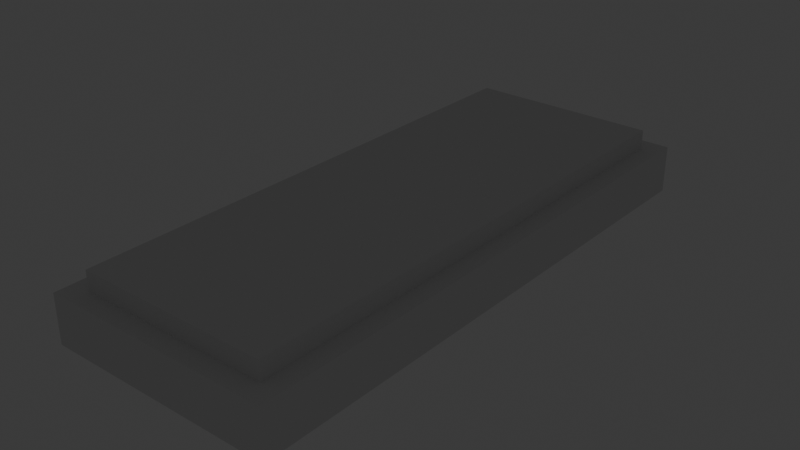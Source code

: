 # Source: RangeMap.blend  (saved by Blender 4.2.67; exported with 4.5.12 LTS)
import bpy
from mathutils import Matrix  # noqa: F401  (used for matrix-valued properties, if any)

bpy.ops.wm.read_factory_settings(use_empty=True)
scene = bpy.context.scene
scene.name = 'Scene'

# ---- collections
col_collection = bpy.data.collections.new('Collection'); scene.collection.children.link(col_collection)
col_export = bpy.data.collections.new('Export'); scene.collection.children.link(col_export)
col_collection_1 = bpy.data.collections.new('Collection')  # instanced only; not linked into the scene

# ---- materials (node trees are filled in below, after node groups)
mat_solid_1 = bpy.data.materials.new('Solid_1')
mat_signglow_1 = bpy.data.materials.new('SignGlow_1')
mat_signglow_1.surface_render_method = 'BLENDED'
mat_signglow_1.blend_method = 'BLEND'
mat_signglow_1.use_backface_culling = True
mat_signrim = bpy.data.materials.new('SignRim')
mat_solid_2 = bpy.data.materials.new('Solid_2')

# ---- material node trees
mat_solid_1.use_nodes = True; mat_solid_1.node_tree.nodes.clear()
_N = mat_solid_1.node_tree.nodes; _L = mat_solid_1.node_tree.links
n0 = _N.new('ShaderNodeBsdfPrincipled'); n0.name = 'Principled BSDF'; n0.location = (10, 300)
n0.inputs[0].default_value = (0.326, 0.326, 0.326, 1.0)
n0.inputs[1].default_value = 0.5197
n0.inputs[2].default_value = 0.3504
n1 = _N.new('ShaderNodeOutputMaterial'); n1.name = 'Material Output'; n1.location = (300, 300)
_L.new(n0.outputs[0], n1.inputs[0])
n1.is_active_output = True
mat_signglow_1.use_nodes = True; mat_signglow_1.node_tree.nodes.clear()
_N = mat_signglow_1.node_tree.nodes; _L = mat_signglow_1.node_tree.links
n0 = _N.new('ShaderNodeOutputMaterial'); n0.name = 'Material Output'; n0.location = (300, 300)
n1 = _N.new('ShaderNodeBsdfPrincipled'); n1.name = 'Principled BSDF'; n1.location = (10, 300)
n1.inputs[0].default_value = (0.8002, 0.01462, 0.0, 1.0)
n1.inputs[1].default_value = 0.2283
n1.inputs[2].default_value = 0.0
n1.inputs[4].default_value = 0.3228
n1.inputs[27].default_value = (1.0, 0.02638, 0.0, 1.0)
n1.inputs[28].default_value = 1.5
_L.new(n1.outputs[0], n0.inputs[0])
n0.is_active_output = True
mat_signrim.use_nodes = True; mat_signrim.node_tree.nodes.clear()
_N = mat_signrim.node_tree.nodes; _L = mat_signrim.node_tree.links
n0 = _N.new('ShaderNodeBsdfPrincipled'); n0.name = 'Principled BSDF'; n0.location = (10, 300)
n0.inputs[0].default_value = (1.0, 0.167, 0.1574, 1.0)
n0.inputs[1].default_value = 0.7795
n0.inputs[2].default_value = 0.09055
n1 = _N.new('ShaderNodeOutputMaterial'); n1.name = 'Material Output'; n1.location = (300, 300)
_L.new(n0.outputs[0], n1.inputs[0])
n1.is_active_output = True
mat_solid_2.use_nodes = True; mat_solid_2.node_tree.nodes.clear()
_N = mat_solid_2.node_tree.nodes; _L = mat_solid_2.node_tree.links
n0 = _N.new('ShaderNodeBsdfPrincipled'); n0.name = 'Principled BSDF'; n0.location = (10, 300)
n0.inputs[0].default_value = (0.8001, 0.6825, 0.5576, 1.0)
n0.inputs[1].default_value = 0.2441
n0.inputs[2].default_value = 0.4449
n1 = _N.new('ShaderNodeOutputMaterial'); n1.name = 'Material Output'; n1.location = (300, 300)
_L.new(n0.outputs[0], n1.inputs[0])
n1.is_active_output = True

# ---- world
world_world = bpy.data.worlds.new('World'); scene.world = world_world
world_world.use_nodes = True; world_world.node_tree.nodes.clear()
_N = world_world.node_tree.nodes; _L = world_world.node_tree.links
n0 = _N.new('ShaderNodeOutputWorld'); n0.name = 'World Output'; n0.location = (300, 300)
n1 = _N.new('ShaderNodeBackground'); n1.name = 'Background'; n1.location = (10, 300)
n1.inputs[0].default_value = (0.05088, 0.05088, 0.05088, 1.0)
_L.new(n1.outputs[0], n0.inputs[0])
n0.is_active_output = True
world_world.color = (0.05088, 0.05088, 0.05088)
world_world.sun_shadow_jitter_overblur = 0.0

# ---- meshes
me_plane = bpy.data.meshes.new('Plane')
me_plane.from_pydata([(-10.0, -2.0, 0.0), (10.0, -2.0, 0.0), (-10.0, 3.0, 0.0), (10.0, 3.0, 0.0), (-10.0, 3.0, -2.0), (-10.0, -2.0, -2.0), (10.0, -2.0, -2.0), (10.0, 3.0, -2.0)], [], [(0, 1, 3, 2), (5, 4, 7, 6), (3, 7, 4, 2), (0, 5, 6, 1), (1, 6, 7, 3), (2, 4, 5, 0)])
_uv = me_plane.uv_layers.new(name='UVMap')
_uv.uv.foreach_set('vector', [-3.972e-09, 1.0, 7.153e-08, 5.4e-15, 0.25, 1.887e-08, 0.25, 1.0, 0.25, -2.881e-08, 0.5, -9.935e-09, 0.5, 1.0, 0.25, 1.0, 0.5, -9.935e-09, 0.6, -2.385e-09, 0.6, 1.0, 0.5, 1.0, 0.6, -2.385e-09, 0.7, 5.165e-09, 0.7, 1.0, 0.6, 1.0, 0.7, -6.756e-09, 0.8, 7.937e-10, 0.8, 0.25, 0.7, 0.25, 0.7, 0.25, 0.8, 0.25, 0.8, 0.5, 0.7, 0.5])
me_plane.update()
me_cube_001 = bpy.data.meshes.new('Cube.001')
me_cube_001.from_pydata([(1.0, -0.2, 0.8), (1.0, -0.2, 1.0), (1.0, -1.49e-08, 0.8), (1.0, -1.49e-08, 1.0), (1.0, -0.2, 1.0), (0.95, 0.45, 1.8), (1.0, 0.45, 1.8), (1.0, -0.2, 1.1), (1.0, 0.45, 1.0), (1.0, 0.45, 1.1), (0.95, 0.75, 1.1), (0.95, -0.2, 1.0), (0.95, -0.2, 1.1), (0.95, -0.2, 1.1), (0.95, 0.45, 1.0), (0.95, 0.45, 1.1), (0.95, 0.0302, 2.97), (0.95, -1.49e-08, 0.8), (0.95, -1.49e-08, 1.0), (1.0, 0.0302, 2.97), (0.95, -0.2, 0.8), (0.95, 0.75, 2.05), (1.0, 0.7409, 2.08), (0.95, -0.2, 1.0), (0.95, 0.0302, 2.08), (1.0, 0.0302, 2.08), (1.0, 0.75, 1.0), (1.0, 0.75, 0.8), (0.95, 0.75, 1.0), (0.95, 0.75, 0.8), (0.95, -0.2, 1.8), (1.0, -0.2, 1.8), (1.0, 0.75, 1.1), (0.0, 0.45, 1.0), (1.0, -0.2, 1.1), (0.0, 0.45, 1.1), (0.0, -0.2, 1.0), (0.0, -0.2, 1.1), (0.0, -1.49e-08, 1.0), (0.0, -0.2, 1.0), (0.0, -1.49e-08, 0.8), (0.0, -0.2, 0.8), (0.95, -0.1, 3.0), (0.95, -0.15, 3.0), (0.95, -0.1, 2.2), (0.95, -0.15, 2.2), (0.0, -0.1, 3.0), (0.0, -0.1, 2.2), (0.0, -0.15, 3.0), (0.0, -0.15, 2.2), (1.0, -0.2, 0.0), (1.0, -1.49e-08, 0.0), (0.95, -1.49e-08, 0.0), (0.95, -0.2, 0.0), (0.95, 0.75, 0.0), (1.0, 0.75, 0.0), (1.0, 0.75, 1.0), (1.0, 0.75, 1.1), (0.95, 0.75, 1.1), (0.95, 0.75, 1.0), (1.0, 0.75, 1.555), (0.95, 0.75, 1.555), (0.95, -0.2, 1.555), (1.0, -0.2, 1.555), (1.0, -0.2, 1.8), (0.95, -0.2, 1.8), (1.0, 0.45, 1.8), (0.95, 0.45, 1.8), (0.96, 0.706, 1.545), (0.96, 0.706, 2.057), (1.0, 0.706, 1.545), (1.0, 0.706, 2.057), (0.96, 0.8434, 1.92), (0.96, 0.8434, 1.682), (1.0, 0.8434, 1.682), (1.0, 0.8434, 1.92), (0.9597, 0.8335, 1.916), (0.9597, 0.8335, 1.687), (0.9597, 0.7081, 1.561), (0.9597, 0.7081, 2.041), (0.9715, 0.7143, 2.05), (0.9715, 0.7143, 1.553), (0.9715, 0.8437, 1.682), (0.9715, 0.8437, 1.92), (0.9598, 0.7143, 1.553), (0.9598, 0.7143, 2.05), (0.9598, 0.8436, 1.682), (0.9598, 0.8436, 1.92), (0.9585, 0.7156, 1.552), (0.9585, 0.7156, 2.05), (0.9715, 0.7156, 2.05), (0.9715, 0.7156, 1.552), (0.9715, 0.8451, 1.682), (0.9715, 0.8451, 1.921), (0.9585, 0.8451, 1.682), (0.9585, 0.8451, 1.921), (0.9583, 0.7081, 1.561), (0.9583, 0.7081, 2.041), (0.9583, 0.8335, 1.686), (0.9583, 0.8335, 1.916), (0.95, 1.02, 2.97), (0.95, 1.02, 2.266), (1.0, 1.02, 2.266), (1.0, 1.02, 2.97), (0.96, 0.386, 1.545), (0.96, 0.386, 2.057), (1.0, -0.2, 3.0), (1.0, -0.2, 2.05), (0.95, -0.2, 3.0), (1.0, 0.75, 2.05), (0.95, -0.2, 2.05), (0.95, 0.7409, 2.08), (0.95, 1.05, 3.0), (0.95, 1.05, 2.25), (1.0, 1.05, 2.25), (1.0, 1.05, 3.0), (0.96, 0.0302, 2.97), (1.0, 0.0302, 2.97), (1.0, 0.7409, 2.08), (0.96, 0.0302, 2.08), (1.0, 0.0302, 2.08), (0.96, 1.02, 2.97), (0.96, 1.02, 2.266), (1.0, 1.02, 2.266), (1.0, 1.02, 2.97), (0.96, 0.7409, 2.08)], [], [(3, 18, 23, 1), (2, 3, 1, 0), (0, 1, 23, 20), (15, 35, 37, 13), (36, 33, 14, 11), (3, 2, 27, 26), (7, 9, 15, 13), (60, 61, 67, 66), (8, 14, 59, 56), (11, 4, 7, 13), (61, 62, 30, 67), (17, 18, 28, 29), (20, 17, 52, 53), (6, 5, 21, 109), (110, 107, 106, 108), (33, 35, 15, 14), (4, 11, 14, 8), (34, 12, 10, 32), (38, 39, 23, 18), (19, 103, 115, 106), (39, 41, 20, 23), (65, 64, 107, 110), (63, 60, 66, 31), (4, 8, 9, 7), (29, 28, 26, 27), (17, 29, 54, 52), (64, 6, 109, 107), (18, 3, 26, 28), (101, 111, 22, 102), (11, 13, 37, 36), (100, 101, 102, 103), (62, 63, 31, 30), (18, 17, 40, 38), (106, 115, 112, 108), (17, 20, 41, 40), (5, 65, 110, 21), (44, 42, 43, 45), (44, 45, 49, 47), (43, 42, 46, 48), (45, 43, 48, 49), (42, 44, 47, 46), (52, 51, 50, 53), (51, 52, 54, 55), (2, 0, 50, 51), (27, 2, 51, 55), (0, 20, 53, 50), (29, 27, 55, 54), (56, 59, 58, 57), (9, 8, 56, 57), (14, 15, 58, 59), (15, 9, 57, 58), (12, 34, 63, 62), (34, 32, 60, 63), (10, 12, 62, 61), (32, 10, 61, 60), (67, 30, 31, 66), (65, 5, 6, 64), (72, 69, 71, 75), (74, 73, 72, 75), (73, 74, 70, 68), (87, 83, 80, 85), (82, 83, 87, 86), (86, 84, 81, 82), (77, 86, 87, 76), (78, 84, 86, 77), (76, 87, 85, 79), (95, 89, 90, 93), (92, 94, 95, 93), (94, 92, 91, 88), (98, 99, 95, 94), (96, 98, 94, 88), (99, 97, 89, 95), (77, 76, 99, 98), (83, 82, 92, 93), (80, 83, 93, 90), (78, 77, 98, 96), (85, 80, 90, 89), (82, 81, 91, 92), (76, 79, 97, 99), (81, 84, 88, 91), (114, 113, 112, 115), (109, 21, 113, 114), (73, 68, 69, 72), (69, 68, 104, 105), (25, 19, 106, 107), (100, 16, 108, 112), (22, 25, 107, 109), (16, 24, 110, 108), (24, 111, 21, 110), (101, 100, 112, 113), (103, 102, 114, 115), (102, 22, 109, 114), (111, 101, 113, 21), (111, 24, 25, 22), (24, 16, 19, 25), (16, 100, 103, 19), (122, 123, 118, 125), (121, 124, 123, 122), (125, 118, 120, 119), (119, 120, 117, 116), (116, 117, 124, 121), (117, 120, 118, 123, 124), (119, 116, 121, 122, 125)])
me_cube_001.polygons.foreach_set('material_index', [0, 0, 0, 0, 0, 0, 0, 0, 0, 0, 0, 0, 0, 0, 0, 0, 0, 0, 0, 0, 0, 0, 0, 0, 0, 0, 0, 0, 0, 0, 0, 0, 0, 0, 0, 0, 0, 0, 0, 0, 0, 0, 0, 0, 0, 0, 0, 0, 0, 0, 0, 0, 0, 0, 0, 0, 0, 1, 1, 1, 2, 2, 2, 2, 2, 2, 2, 2, 2, 2, 2, 2, 2, 2, 2, 2, 2, 2, 2, 2, 0, 0, 1, 1, 0, 0, 0, 0, 0, 0, 0, 0, 0, 0, 0, 0, 3, 3, 3, 3, 3, 3, 3])
_uv = me_cube_001.uv_layers.new(name='UVMap')
_uv.uv.foreach_set('vector', [0.4922, 0.5357, 0.4922, 0.5476, 0.4455, 0.5476, 0.4455, 0.5357, 0.4167, 0.3452, 0.4167, 0.2976, 0.4643, 0.2976, 0.4643, 0.3452, 0.04762, 0.5357, 2.129e-09, 0.5357, 3.028e-09, 0.5238, 0.04762, 0.5238, 0.3755, 0.5476, 0.3755, 0.7738, 0.2239, 0.7738, 0.2238, 0.5476, 7.368e-06, 0.5357, 0.1532, 0.5357, 0.1532, 0.7619, 3.587e-07, 0.7619, 0.4167, 0.2976, 0.4167, 0.3452, 0.2381, 0.3452, 0.2381, 0.2976, 0.2238, 0.5357, 0.3755, 0.5357, 0.3755, 0.5476, 0.2238, 0.5476, 0.8671, 0.7713, 0.879, 0.7713, 0.8789, 0.8297, 0.867, 0.8297, 0.1532, 0.7738, 0.1532, 0.7619, 0.2238, 0.7619, 0.2238, 0.7738, 0.9504, 0.7619, 0.9504, 0.7738, 0.9266, 0.7738, 0.9266, 0.7619, 0.05833, 0.7738, 0.05833, 1.0, 9.652e-09, 1.0, 2.134e-08, 0.8452, 0.5119, 0.3452, 0.5119, 0.2976, 0.6905, 0.2976, 0.6905, 0.3452, 0.4643, 0.3452, 0.5119, 0.3452, 0.5119, 0.5357, 0.4643, 0.5357, 0.9742, 0.6889, 0.9861, 0.6889, 0.9861, 0.751, 0.9742, 0.751, 0.9757, 0.4584, 0.9638, 0.4584, 0.9638, 0.2322, 0.9757, 0.2322, 0.9519, 0.5238, 0.9281, 0.5238, 0.9281, 0.2976, 0.9519, 0.2976, -1.226e-09, 0.7738, 3.587e-07, 0.7619, 0.1532, 0.7619, 0.1532, 0.7738, 0.8909, 0.7619, 0.9028, 0.7619, 0.9028, 0.9857, 0.8909, 0.9857, 0.4922, 0.7738, 0.4455, 0.7738, 0.4455, 0.5476, 0.4922, 0.5476, 0.007191, 0.05481, 0.007191, 0.2904, -2.247e-08, 0.2976, -2.679e-16, 3.548e-09, 2.011e-08, 0.2976, 0.04762, 0.2976, 0.04762, 0.5238, 3.028e-09, 0.5238, 0.9757, 0.5179, 0.9638, 0.5179, 0.9638, 0.4584, 0.9757, 0.4584, 0.7255, 0.7713, 0.7255, 0.9975, 0.6671, 0.9261, 0.6671, 0.7713, 0.9742, 0.5357, 0.9742, 0.6905, 0.9504, 0.6905, 0.9504, 0.5357, 0.9861, 0.5833, 0.9861, 0.5357, 0.998, 0.5357, 0.998, 0.5833, 0.5119, 0.3452, 0.6905, 0.3452, 0.6905, 0.5357, 0.5119, 0.5357, 0.2857, 2.512e-08, 0.2857, 0.1548, 0.2262, 0.2262, 0.2262, 2.062e-08, 0.4922, 0.5476, 0.4922, 0.5357, 0.6671, 0.5357, 0.6671, 0.5476, 0.9876, 0.2322, 0.9876, 0.3061, 0.9757, 0.3061, 0.9757, 0.2322, 0.9504, 0.7619, 0.9266, 0.7619, 0.9266, 0.5357, 0.9504, 0.5357, 0.3842, 0.7738, 0.3842, 0.9413, 0.3723, 0.9413, 0.3723, 0.7738, 0.3961, 0.8321, 0.3842, 0.8321, 0.3842, 0.7738, 0.3961, 0.7738, 0.879, 0.5357, 0.9266, 0.5357, 0.9266, 0.7619, 0.879, 0.7619, 0.9519, 0.5238, 0.9519, 0.2322, 0.9638, 0.2322, 0.9638, 0.5238, 0.9281, 0.5238, 0.881, 0.5238, 0.881, 0.2976, 0.9281, 0.2976, 0.5714, 0.1429, 0.5714, 0.2976, 0.5119, 0.2976, 0.5119, 0.07143, 0.3389, 0.9643, 0.3389, 0.7738, 0.3508, 0.7738, 0.3508, 0.9643, 0.9855, 0.2262, 0.9737, 0.2262, 0.9737, 3.675e-07, 0.9855, 1.964e-09, 0.9147, 0.7619, 0.9263, 0.7619, 0.9263, 0.9881, 0.9147, 0.9881, 0.9737, 0.2262, 0.7832, 0.2262, 0.7832, -4.401e-09, 0.9737, 9.979e-09, 0.6905, 0.2976, 0.881, 0.2976, 0.881, 0.5238, 0.6905, 0.5238, 0.9147, 0.809, 0.9028, 0.809, 0.9028, 0.7619, 0.9147, 0.7619, 0.9028, 0.809, 0.9147, 0.809, 0.9147, 0.9857, 0.9028, 0.9857, 0.4167, 0.3452, 0.4643, 0.3452, 0.4643, 0.5357, 0.4167, 0.5357, 0.2381, 0.3452, 0.4167, 0.3452, 0.4167, 0.5357, 0.2381, 0.5357, 0.04762, 0.5357, 0.04762, 0.5238, 0.2381, 0.5238, 0.2381, 0.5357, 0.9861, 0.5833, 0.998, 0.5833, 0.998, 0.7738, 0.9861, 0.7738, 0.5833, 0.2594, 0.5714, 0.2594, 0.5714, 0.2356, 0.5833, 0.2356, 0.9504, 0.6905, 0.9742, 0.6905, 0.9742, 0.7619, 0.9504, 0.7619, 0.807, 0.2976, 0.7832, 0.2976, 0.7832, 0.2262, 0.807, 0.2262, 0.3755, 0.5476, 0.3755, 0.5357, 0.4455, 0.5357, 0.4455, 0.5476, 0.3961, 0.9405, 0.3842, 0.9405, 0.3842, 0.8321, 0.3961, 0.8321, 0.8338, 0.7713, 0.8338, 0.9975, 0.7255, 0.9975, 0.7255, 0.7713, 0.1667, 0.7738, 0.1667, 1.0, 0.05833, 1.0, 0.05833, 0.7738, 0.4175, 0.8821, 0.4056, 0.8821, 0.4056, 0.7738, 0.4175, 0.7738, 0.8789, 0.8297, 0.879, 0.9814, 0.8671, 0.9814, 0.867, 0.8297, 0.9861, 0.5357, 0.9861, 0.6889, 0.9742, 0.6889, 0.9742, 0.5357, 0.4175, 0.8065, 0.4175, 0.7738, 0.427, 0.7738, 0.427, 0.8065, 0.427, 0.8631, 0.4175, 0.8631, 0.4175, 0.8065, 0.427, 0.8065, 0.4175, 0.8631, 0.427, 0.8631, 0.427, 0.8958, 0.4175, 0.8958, 0.577, 0.2943, 0.5742, 0.2943, 0.5742, 0.2594, 0.577, 0.2594, 0.5833, 0.2923, 0.5833, 0.2356, 0.5861, 0.2356, 0.5861, 0.2923, 0.5742, 0.2594, 0.5742, 0.2957, 0.5714, 0.2957, 0.5714, 0.2594, 0.278, 0.8602, 0.2756, 0.8612, 0.2756, 0.8046, 0.278, 0.8056, 0.3078, 0.8901, 0.3063, 0.892, 0.2756, 0.8612, 0.278, 0.8602, 0.278, 0.8056, 0.2756, 0.8046, 0.3063, 0.7738, 0.3078, 0.7758, 0.427, 0.8046, 0.427, 0.7738, 0.4301, 0.7738, 0.4301, 0.8046, 0.4301, 0.8616, 0.427, 0.8616, 0.427, 0.8046, 0.4301, 0.8046, 0.427, 0.8616, 0.4301, 0.8616, 0.4301, 0.8924, 0.427, 0.8924, 0.8637, 0.8579, 0.8637, 0.8033, 0.8664, 0.8022, 0.8664, 0.8591, 0.8338, 0.8878, 0.8637, 0.8579, 0.8664, 0.8591, 0.8356, 0.8899, 0.8637, 0.8033, 0.8338, 0.7735, 0.8356, 0.7713, 0.8664, 0.8022, 0.5861, 0.2903, 0.5861, 0.2356, 0.5865, 0.2356, 0.5865, 0.2903, 0.3081, 0.8048, 0.3081, 0.8614, 0.3078, 0.8616, 0.3078, 0.8046, 0.3389, 0.774, 0.3081, 0.8048, 0.3078, 0.8046, 0.3386, 0.7738, 0.577, 0.2946, 0.577, 0.2594, 0.5773, 0.2594, 0.5773, 0.2946, 0.5742, 0.2971, 0.5742, 0.2943, 0.5745, 0.2943, 0.5745, 0.2974, 0.3081, 0.8614, 0.3389, 0.8922, 0.3386, 0.8924, 0.3078, 0.8616, 0.5773, 0.2932, 0.5773, 0.2594, 0.5777, 0.2594, 0.5777, 0.2932, 0.5746, 0.2974, 0.5745, 0.2947, 0.5749, 0.2943, 0.5749, 0.2974, 0.3627, 0.9524, 0.3508, 0.9524, 0.3508, 0.7738, 0.3627, 0.7738, 0.9742, 0.751, 0.9861, 0.751, 0.9861, 0.8148, 0.9742, 0.8148, 0.2756, 0.8631, 0.2429, 0.8958, 0.2429, 0.7738, 0.2756, 0.8065, 0.2429, 0.7738, 0.2429, 0.8958, 0.1667, 0.8958, 0.1667, 0.7738, 0.219, 0.05481, 0.007191, 0.05481, -2.679e-16, 3.548e-09, 0.2262, 2.062e-08, 0.2929, 0.007191, 0.2929, 0.2428, 0.2857, 0.2976, 0.2857, -6.812e-09, 0.219, 0.224, 0.219, 0.05481, 0.2262, 2.062e-08, 0.2262, 0.2262, 0.2929, 0.2428, 0.5047, 0.2428, 0.5119, 0.2976, 0.2857, 0.2976, 0.5047, 0.2428, 0.5047, 0.07361, 0.5119, 0.07143, 0.5119, 0.2976, 0.4604, 0.007191, 0.2929, 0.007191, 0.2857, -6.812e-09, 0.4643, 6.669e-09, 0.007191, 0.2904, 0.1747, 0.2904, 0.1786, 0.2976, -2.247e-08, 0.2976, 0.1747, 0.2904, 0.219, 0.224, 0.2262, 0.2262, 0.1786, 0.2976, 0.5047, 0.07361, 0.4604, 0.007191, 0.4643, 6.669e-09, 0.5119, 0.07143, 0.9876, 0.3061, 0.9876, 0.4719, 0.9757, 0.4719, 0.9757, 0.3061, 0.9504, 0.9737, 0.9504, 0.7619, 0.9623, 0.7619, 0.9623, 0.9737, 0.8909, 0.7619, 0.8909, 0.9951, 0.879, 0.9951, 0.879, 0.7619, 0.9971, 0.2322, 0.9876, 0.2322, 0.9876, 0.3061, 0.9971, 0.3061, 0.4056, 0.7738, 0.3961, 0.7738, 0.3961, 0.9413, 0.4056, 0.9413, 0.9971, 0.3061, 0.9876, 0.3061, 0.9876, 0.4719, 0.9971, 0.4719, 0.3627, 0.9856, 0.3723, 0.9856, 0.3723, 0.7738, 0.3627, 0.7738, 0.9742, 0.7619, 0.9647, 0.7619, 0.9647, 0.9951, 0.9742, 0.9951, 0.6671, 0.7713, 0.879, 0.7713, 0.879, 0.6021, 0.8347, 0.5357, 0.6671, 0.5357, 0.7832, 1.878e-08, 0.5714, 2.784e-09, 0.5714, 0.2356, 0.739, 0.2356, 0.7832, 0.1692])
me_cube_001.materials.append(mat_solid_1)
me_cube_001.materials.append(mat_signglow_1)
me_cube_001.materials.append(mat_signrim)
me_cube_001.materials.append(mat_solid_2)
me_cube_001.update()
me_plane_001 = bpy.data.meshes.new('Plane.001')
me_plane_001.from_pydata([(-10.0, -2.0, -0.1), (10.0, -2.0, -0.1), (-10.0, -2.0, -2.0), (10.0, -2.0, -2.0), (-10.0, -52.0, -0.1), (10.0, -52.0, -0.1), (-10.0, -52.0, -2.0), (10.0, -52.0, -2.0)], [], [(0, 1, 3, 2), (4, 6, 7, 5), (0, 2, 6, 4), (2, 3, 7, 6), (3, 1, 5, 7), (1, 0, 4, 5)])
_uv = me_plane_001.uv_layers.new(name='UVMap')
_uv.uv.foreach_set('vector', [0.876, 0.4, 0.876, 8.916e-09, 0.914, 1.178e-08, 0.914, 0.4, 0.876, 0.4, 0.914, 0.4, 0.914, 0.8, 0.876, 0.8, 0.8, -1.591e-09, 0.838, 1.278e-09, 0.838, 1.0, 0.8, 1.0, 0.4, 1.0, 0.0, 1.0, 0.0, 0.0, 0.4, 0.0, 0.876, 1.0, 0.838, 1.0, 0.838, -1.303e-08, 0.876, -1.016e-08, 0.8, 1.0, 0.4, 1.0, 0.4, 0.0, 0.8, 0.0])
me_plane_001.update()
me_plane_002 = bpy.data.meshes.new('Plane.002')
me_plane_002.from_pydata([(-10.0, 3.0, 3.0), (-10.0, 3.0, -2.0), (-10.0, -52.0, 3.0), (-10.0, -52.0, -2.0), (0.0, 3.0, 3.0), (0.0, 3.0, -2.0), (-12.0, 3.0, -2.0), (-12.0, 3.0, 3.0), (0.0, -52.0, 3.0), (0.0, -52.0, -2.0), (-12.0, -52.0, -2.0), (-12.0, -52.0, 3.0), (-12.0, 3.0, -2.0), (-12.0, 3.0, 3.0), (-12.0, -52.0, -2.0), (-12.0, -52.0, 3.0), (0.0, 5.0, -2.0), (0.0, 5.0, 3.0), (-12.0, 5.0, -2.0), (-12.0, 5.0, 3.0), (0.0, -54.0, -2.0), (0.0, -54.0, 3.0), (-12.0, -54.0, -2.0), (-12.0, -54.0, 3.0)], [], [(0, 2, 3, 1), (4, 7, 6, 5), (9, 10, 11, 8), (13, 12, 14, 15), (17, 16, 18, 19), (20, 21, 23, 22), (10, 22, 23, 11), (4, 17, 19, 7), (0, 13, 15, 2), (11, 23, 21, 8), (1, 12, 13, 0), (6, 18, 16, 5), (9, 20, 22, 10), (2, 15, 14, 3), (7, 19, 18, 6), (3, 14, 12, 1)])
_uv = me_plane_002.uv_layers.new(name='UVMap')
_uv.uv.foreach_set('vector', [0.1657, 0.6657, 0.1657, 0.001001, 0.001001, 0.001001, 0.001001, 0.6657, 0.3343, 0.6657, 0.6657, 0.6657, 0.6657, 0.501, 0.3343, 0.501, 0.8323, 0.999, 0.8323, 0.6677, 0.6677, 0.6677, 0.6677, 0.999, 0.8323, 0.1657, 0.8323, 0.001001, 0.1677, 0.001001, 0.1677, 0.1657, 0.3323, 0.3343, 0.1677, 0.3343, 0.1677, 0.6657, 0.3323, 0.6657, 0.6657, 0.499, 0.6657, 0.3343, 0.3343, 0.3343, 0.3343, 0.499, 0.999, 0.6677, 0.8343, 0.6677, 0.8343, 0.8323, 0.999, 0.8323, 0.999, 0.001001, 0.8343, 0.001001, 0.8343, 0.3323, 0.999, 0.3323, 0.6657, 0.8323, 0.6657, 0.6677, 0.001001, 0.6677, 0.001001, 0.8323, 0.999, 0.3343, 0.8343, 0.3343, 0.8343, 0.6657, 0.999, 0.6657, 0.999, 0.8343, 0.8343, 0.8343, 0.8343, 0.999, 0.999, 0.999, 0.3323, 0.999, 0.3323, 0.8343, 0.001001, 0.8343, 0.001001, 0.999, 0.8323, 0.3343, 0.6677, 0.3343, 0.6677, 0.6657, 0.8323, 0.6657, 0.499, 0.8343, 0.3343, 0.8343, 0.3343, 0.999, 0.499, 0.999, 0.6657, 0.8343, 0.501, 0.8343, 0.501, 0.999, 0.6657, 0.999, 0.8323, 0.3323, 0.8323, 0.1677, 0.1677, 0.1677, 0.1677, 0.3323])
me_plane_002.update()
me_plane_003 = bpy.data.meshes.new('Plane.003')
me_plane_003.from_pydata([(-10.0, 3.0, 3.0), (10.0, 3.0, 3.0), (-10.0, -52.0, 3.0), (10.0, -52.0, 3.0), (-10.0, -52.0, 5.0), (-10.0, 3.0, 5.0), (10.0, 3.0, 5.0), (10.0, -52.0, 5.0)], [], [(0, 1, 3, 2), (5, 4, 7, 6), (3, 7, 4, 2), (0, 5, 6, 1), (1, 6, 7, 3), (2, 4, 5, 0)])
_uv = me_plane_003.uv_layers.new(name='UVMap')
_uv.uv.foreach_set('vector', [0.0, 0.0, 1.0, 0.0, 1.0, 1.0, 0.0, 1.0, 0.0, 0.0, 0.0, 1.0, 1.0, 1.0, 1.0, 0.0, 1.0, 1.0, 1.0, 1.0, 0.0, 1.0, 0.0, 1.0, 0.0, 0.0, 0.0, 0.0, 1.0, 0.0, 1.0, 0.0, 1.0, 0.0, 1.0, 0.0, 1.0, 1.0, 1.0, 1.0, 0.0, 1.0, 0.0, 1.0, 0.0, 0.0, 0.0, 0.0])
me_plane_003.update()

# ---- objects
ob_rangewalkable = bpy.data.objects.new('RangeWalkable', me_plane)
ob_collection = bpy.data.objects.new('Collection', None)
ob_rangewindow = bpy.data.objects.new('RangeWindow', me_cube_001)
ob_rangefloor = bpy.data.objects.new('RangeFloor', me_plane_001)
ob_rangewalls = bpy.data.objects.new('RangeWalls', me_plane_002)
ob_rangewalkable_001 = bpy.data.objects.new('RangeWalkable.001', me_plane_003)

# ---- transforms, parenting, visibility, modifiers, constraints
ob_rangewalkable.location = (0.0, 0.0, 0.0)
ob_collection.location = (-9.0, 0.0, 0.0)
ob_collection.instance_type = 'COLLECTION'
ob_rangewindow.location = (-9.0, -1.8, 0.0)
_m = ob_rangewindow.modifiers.new('Mirror', 'MIRROR')
_m.use_clip = True
ob_rangefloor.location = (0.0, 0.0, 0.0)
ob_rangewalls.location = (0.0, 0.0, 0.0)
_m = ob_rangewalls.modifiers.new('Mirror', 'MIRROR')
_m.use_clip = True
ob_rangewalkable_001.location = (0.0, 0.0, 0.0)
ob_collection.instance_collection = col_collection

# ---- collection membership
col_collection.objects.link(ob_rangewalkable)
col_collection.objects.link(ob_collection)
col_collection.objects.link(ob_rangewindow)
col_collection.objects.link(ob_rangefloor)
col_collection.objects.link(ob_rangewalls)
col_collection.objects.link(ob_rangewalkable_001)

# ---- scene / render settings (as saved in the file)
scene.frame_start = 1; scene.frame_end = 250; scene.frame_set(1)
scene.render.engine = 'BLENDER_EEVEE_NEXT'
scene.eevee.use_raytracing = True
bpy.context.view_layer.update()

# ---- added for rendering (the .blend has no active camera): camera
cam_auto = bpy.data.cameras.new('AutoCamera')
cam_auto.lens = 50.0
cam_auto.sensor_width = 36.0
cam_auto.clip_end = 1040.48
ob_auto_camera = bpy.data.objects.new('AutoCamera', cam_auto)
scene.collection.objects.link(ob_auto_camera)
ob_auto_camera.location = (59.2866, -95.6439, 48.9293)
ob_auto_camera.rotation_euler = (1.09748, -7.21219e-08, 0.694738)
scene.camera = ob_auto_camera
bpy.context.view_layer.update()
